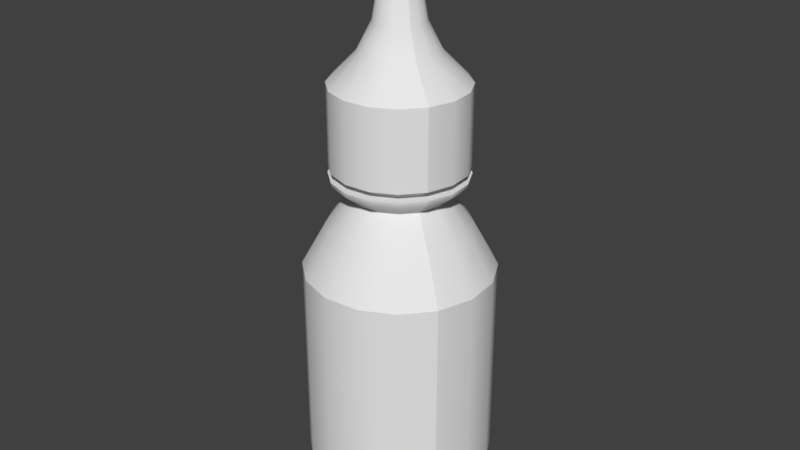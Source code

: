 # Source: eyedrops.blend  (saved by Blender 2.93.20; exported with 4.5.12 LTS)
import bpy
from mathutils import Matrix  # noqa: F401  (used for matrix-valued properties, if any)

bpy.ops.wm.read_factory_settings(use_empty=True)
scene = bpy.context.scene
scene.name = 'Scene'

# ---- collections
col_collection_1 = bpy.data.collections.new('Collection 1'); scene.collection.children.link(col_collection_1)

# ---- materials (node trees are filled in below, after node groups)
mat_material01_001 = bpy.data.materials.new('Material01.001')
mat_material01_001.alpha_threshold = 0.0
mat_material01_001.use_transparent_shadow = False
mat_material01_001.specular_color = (0.0, 0.0, 0.0)
mat_material01_001.roughness = 0.5

# ---- material node trees

# ---- world
world_world = bpy.data.worlds.new('World'); scene.world = world_world
world_world.color = (0.05088, 0.05088, 0.05088)
world_world.use_sun_shadow = False
world_world.sun_shadow_jitter_overblur = 0.0
world_world.cycles.sampling_method = 'MANUAL'

# ---- meshes
me_eyedrops_ms3d_m = bpy.data.meshes.new('eyedrops.ms3d.m')
me_eyedrops_ms3d_m.from_pydata([(-5.929, 3.119, 14.3), (-2.027e-06, 3.119, 15.48), (-2.027e-06, 37.31, 15.48), (-5.929, 37.31, 14.3), (-10.96, 3.119, 10.95), (-10.96, 37.31, 10.95), (-14.31, 3.119, 5.919), (-14.31, 37.31, 5.919), (-15.49, 3.119, -0.01019), (-15.49, 37.31, -0.01019), (-14.31, 3.119, -5.939), (-14.31, 37.31, -5.939), (-10.96, 3.119, -10.97), (-10.96, 37.31, -10.97), (-5.929, 3.119, -14.32), (-5.929, 37.31, -14.32), (-2.027e-06, 3.119, -15.5), (-2.027e-06, 37.31, -15.5), (5.929, 3.119, -14.32), (-2.027e-06, 3.119, -15.5), (-2.027e-06, 37.31, -15.5), (5.929, 37.31, -14.32), (10.96, 3.119, -10.97), (10.96, 37.31, -10.97), (14.31, 3.119, -5.939), (14.31, 37.31, -5.939), (15.49, 3.119, -0.01019), (15.49, 37.31, -0.01019), (14.31, 3.119, 5.919), (14.31, 37.31, 5.919), (10.96, 3.119, 10.95), (10.96, 37.31, 10.95), (5.929, 3.119, 14.3), (5.929, 37.31, 14.3), (5.929, 37.31, 14.3), (10.96, 37.31, 10.95), (14.31, 37.31, 5.919), (15.49, 37.31, -0.01019), (14.31, 37.31, -5.939), (10.96, 37.31, -10.97), (5.929, 37.31, -14.32), (-2.027e-06, 37.31, -15.5), (-5.929, 37.31, -14.32), (-10.96, 37.31, -10.97), (-14.31, 37.31, -5.939), (-15.49, 37.31, -0.01019), (-14.31, 37.31, 5.919), (-10.96, 37.31, 10.95), (-5.929, 37.31, 14.3), (-2.027e-06, 37.31, 15.48), (-2.98e-06, 0.1318, 11.17), (-4.278, 0.1318, 10.32), (-7.905, 0.1318, 7.894), (-10.33, 0.1318, 4.268), (-11.18, 0.1318, -0.01019), (-10.33, 0.1318, -4.288), (-7.905, 0.1318, -7.915), (-4.278, 0.1318, -10.34), (-2.98e-06, 0.1318, -11.19), (4.278, 0.1318, -10.34), (7.905, 0.1318, -7.915), (10.33, 0.1318, -4.288), (11.18, 0.1318, -0.01019), (10.33, 0.1318, 4.268), (7.905, 0.1318, 7.894), (4.278, 0.1318, 10.32), (-2.027e-06, 3.119, 15.48), (-5.929, 3.119, 14.3), (-5.359, 0.7892, 12.93), (-2.98e-06, 0.7892, 13.99), (-10.96, 3.119, 10.95), (-9.903, 0.7892, 9.893), (-14.31, 3.119, 5.919), (-12.94, 0.7892, 5.349), (-15.49, 3.119, -0.01019), (-14.0, 0.7892, -0.01019), (-14.31, 3.119, -5.939), (-12.94, 0.7892, -5.37), (-10.96, 3.119, -10.97), (-9.903, 0.7892, -9.913), (-5.929, 3.119, -14.32), (-5.359, 0.7892, -12.95), (-2.027e-06, 3.119, -15.5), (-2.027e-06, 0.7892, -14.02), (-2.027e-06, 3.119, -15.5), (5.929, 3.119, -14.32), (5.359, 0.7892, -12.95), (-2.027e-06, 0.7892, -14.02), (10.96, 3.119, -10.97), (9.903, 0.7892, -9.913), (14.31, 3.119, -5.939), (12.94, 0.7892, -5.37), (15.49, 3.119, -0.01019), (14.0, 0.7892, -0.01019), (14.31, 3.119, 5.919), (12.94, 0.7892, 5.349), (10.96, 3.119, 10.95), (9.903, 0.7892, 9.893), (5.929, 3.119, 14.3), (5.359, 0.7892, 12.93), (-2.027e-06, 3.119, 15.48), (-2.98e-06, 0.7892, 13.99), (-4.278, 0.1318, 10.32), (-2.98e-06, 0.1318, 11.17), (-7.905, 0.1318, 7.894), (-10.33, 0.1318, 4.268), (-11.18, 0.1318, -0.01019), (-10.33, 0.1318, -4.288), (-7.905, 0.1318, -7.915), (-4.278, 0.1318, -10.34), (-2.98e-06, 0.1318, -11.19), (4.278, 0.1318, -10.34), (-2.98e-06, 0.1318, -11.19), (7.905, 0.1318, -7.915), (10.33, 0.1318, -4.288), (11.18, 0.1318, -0.01019), (10.33, 0.1318, 4.268), (7.905, 0.1318, 7.894), (4.278, 0.1318, 10.32), (-2.98e-06, 0.1318, 11.17), (-2.98e-06, 44.5, 11.55), (-4.425, 44.5, 10.67), (-5.929, 37.31, 14.3), (-2.027e-06, 37.31, 15.48), (-8.176, 44.5, 8.166), (-10.96, 37.31, 10.95), (-10.68, 44.5, 4.415), (-14.31, 37.31, 5.919), (-11.56, 44.5, -0.01019), (-15.49, 37.31, -0.01019), (-10.68, 44.5, -4.435), (-14.31, 37.31, -5.939), (-8.176, 44.5, -8.186), (-10.96, 37.31, -10.97), (-4.425, 44.5, -10.69), (-5.929, 37.31, -14.32), (-2.98e-06, 44.5, -11.57), (-2.027e-06, 37.31, -15.5), (-2.98e-06, 44.5, -11.57), (4.425, 44.5, -10.69), (5.929, 37.31, -14.32), (-2.027e-06, 37.31, -15.5), (8.176, 44.5, -8.186), (10.96, 37.31, -10.97), (10.68, 44.5, -4.435), (14.31, 37.31, -5.939), (11.56, 44.5, -0.01019), (15.49, 37.31, -0.01019), (10.68, 44.5, 4.415), (14.31, 37.31, 5.919), (8.176, 44.5, 8.166), (10.96, 37.31, 10.95), (4.425, 44.5, 10.67), (5.929, 37.31, 14.3), (-2.98e-06, 44.5, 11.55), (-2.027e-06, 37.31, 15.48), (-3.994e-06, 49.86, 7.745), (-2.968, 49.86, 7.154), (-5.483, 49.86, 5.473), (-7.164, 49.86, 2.957), (-7.755, 49.86, -0.01019), (-7.164, 49.86, -2.978), (-5.483, 49.86, -5.494), (-2.968, 49.86, -7.175), (-3.994e-06, 49.86, -7.765), (-3.994e-06, 49.86, -7.765), (2.968, 49.86, -7.175), (5.483, 49.86, -5.494), (7.164, 49.86, -2.978), (7.755, 49.86, -0.01019), (7.164, 49.86, 2.957), (5.483, 49.86, 5.473), (2.968, 49.86, 7.154), (-3.994e-06, 49.86, 7.745), (-2.968, 49.86, 7.154), (-3.994e-06, 49.86, 7.745), (-2.98e-06, 52.38, 10.89), (-4.172, 52.38, 10.06), (-5.483, 49.86, 5.473), (-7.709, 52.38, 7.698), (-7.164, 49.86, 2.957), (-10.07, 52.38, 4.162), (-7.755, 49.86, -0.01019), (-10.9, 52.38, -0.01019), (-7.164, 49.86, -2.978), (-10.07, 52.38, -4.182), (-5.483, 49.86, -5.494), (-7.709, 52.38, -7.719), (-2.968, 49.86, -7.175), (-4.172, 52.38, -10.08), (-3.994e-06, 49.86, -7.765), (-2.98e-06, 52.38, -10.91), (2.968, 49.86, -7.175), (-3.994e-06, 49.86, -7.765), (-2.98e-06, 52.38, -10.91), (4.172, 52.38, -10.08), (5.483, 49.86, -5.494), (7.709, 52.38, -7.719), (7.164, 49.86, -2.978), (10.07, 52.38, -4.182), (7.755, 49.86, -0.01019), (10.9, 52.38, -0.01019), (7.164, 49.86, 2.957), (10.07, 52.38, 4.162), (5.483, 49.86, 5.473), (7.709, 52.38, 7.698), (2.968, 49.86, 7.154), (4.172, 52.38, 10.06), (-3.994e-06, 49.86, 7.745), (-2.98e-06, 52.38, 10.89), (-2.98e-06, 53.11, 9.016), (-3.454, 53.11, 8.329), (-4.214, 53.11, 10.16), (-2.98e-06, 53.11, 11.0), (-6.382, 53.11, 6.372), (-7.787, 53.11, 7.776), (-8.339, 53.11, 3.444), (-10.17, 53.11, 4.204), (-9.026, 53.11, -0.01019), (-11.01, 53.11, -0.01019), (-8.339, 53.11, -3.464), (-10.17, 53.11, -4.224), (-6.382, 53.11, -6.393), (-7.787, 53.11, -7.797), (-3.454, 53.11, -8.349), (-4.214, 53.11, -10.18), (-2.98e-06, 53.11, -9.036), (-2.98e-06, 53.11, -11.02), (3.454, 53.11, -8.349), (4.214, 53.11, -10.18), (6.382, 53.11, -6.393), (7.787, 53.11, -7.797), (8.339, 53.11, -3.464), (10.17, 53.11, -4.224), (9.026, 53.11, -0.01019), (11.01, 53.11, -0.01019), (8.339, 53.11, 3.444), (10.17, 53.11, 4.204), (6.382, 53.11, 6.372), (7.787, 53.11, 7.776), (3.454, 53.11, 8.329), (4.214, 53.11, 10.16), (-2.98e-06, 54.49, 9.016), (-3.454, 54.49, 8.329), (-3.454, 53.11, 8.329), (-2.98e-06, 53.11, 9.016), (-6.382, 54.49, 6.372), (-6.382, 53.11, 6.372), (-8.339, 54.49, 3.444), (-8.339, 53.11, 3.444), (-9.026, 54.49, -0.01019), (-9.026, 53.11, -0.01019), (-8.339, 54.49, -3.464), (-8.339, 53.11, -3.464), (-6.382, 54.49, -6.393), (-6.382, 53.11, -6.393), (-3.454, 54.49, -8.349), (-3.454, 53.11, -8.349), (-2.98e-06, 54.49, -9.036), (-2.98e-06, 53.11, -9.036), (-2.98e-06, 54.49, -9.036), (3.454, 54.49, -8.349), (3.454, 53.11, -8.349), (-2.98e-06, 53.11, -9.036), (6.382, 54.49, -6.393), (6.382, 53.11, -6.393), (8.339, 54.49, -3.464), (8.339, 53.11, -3.464), (9.026, 54.49, -0.01019), (9.026, 53.11, -0.01019), (8.339, 54.49, 3.444), (8.339, 53.11, 3.444), (6.382, 54.49, 6.372), (6.382, 53.11, 6.372), (3.454, 54.49, 8.329), (3.454, 53.11, 8.329), (-2.98e-06, 54.49, 10.96), (-4.198, 54.49, 10.12), (-3.454, 54.49, 8.329), (-2.98e-06, 54.49, 9.016), (-7.757, 54.49, 7.747), (-6.382, 54.49, 6.372), (-10.13, 54.49, 4.188), (-8.339, 54.49, 3.444), (-10.97, 54.49, -0.01019), (-9.026, 54.49, -0.01019), (-10.13, 54.49, -4.208), (-8.339, 54.49, -3.464), (-7.757, 54.49, -7.767), (-6.382, 54.49, -6.393), (-4.198, 54.49, -10.14), (-3.454, 54.49, -8.349), (-2.98e-06, 54.49, -10.98), (-2.98e-06, 54.49, -9.036), (4.198, 54.49, -10.14), (3.454, 54.49, -8.349), (7.757, 54.49, -7.767), (6.382, 54.49, -6.393), (10.13, 54.49, -4.208), (8.339, 54.49, -3.464), (10.97, 54.49, -0.01019), (9.026, 54.49, -0.01019), (10.13, 54.49, 4.188), (8.339, 54.49, 3.444), (7.757, 54.49, 7.747), (6.382, 54.49, 6.372), (4.198, 54.49, 10.12), (3.454, 54.49, 8.329), (-2.98e-06, 67.43, 10.96), (-4.198, 67.43, 10.12), (-4.198, 54.49, 10.12), (-2.98e-06, 54.49, 10.96), (-7.757, 67.43, 7.747), (-7.757, 54.49, 7.747), (-10.13, 67.43, 4.188), (-10.13, 54.49, 4.188), (-10.97, 67.43, -0.01019), (-10.97, 54.49, -0.01019), (-10.13, 67.43, -4.208), (-10.13, 54.49, -4.208), (-7.757, 67.43, -7.767), (-7.757, 54.49, -7.767), (-4.198, 67.43, -10.14), (-4.198, 54.49, -10.14), (-2.98e-06, 67.43, -10.98), (-2.98e-06, 54.49, -10.98), (-2.98e-06, 67.43, -10.98), (4.198, 67.43, -10.14), (4.198, 54.49, -10.14), (-2.98e-06, 54.49, -10.98), (7.757, 67.43, -7.767), (7.757, 54.49, -7.767), (10.13, 67.43, -4.208), (10.13, 54.49, -4.208), (10.97, 67.43, -0.01019), (10.97, 54.49, -0.01019), (10.13, 67.43, 4.188), (10.13, 54.49, 4.188), (7.757, 67.43, 7.747), (7.757, 54.49, 7.747), (4.198, 67.43, 10.12), (4.198, 54.49, 10.12), (-3.994e-06, 76.86, 4.031), (-1.546, 76.86, 3.723), (-2.455, 72.14, 5.916), (-3.994e-06, 72.14, 6.405), (-2.857, 76.86, 2.847), (-4.536, 72.14, 4.526), (-3.733, 76.86, 1.536), (-5.926, 72.14, 2.445), (-4.041, 76.86, -0.01019), (-6.415, 72.14, -0.01019), (-3.733, 76.86, -1.557), (-5.926, 72.14, -2.465), (-2.857, 76.86, -2.867), (-4.536, 72.14, -4.546), (-1.546, 76.86, -3.743), (-2.455, 72.14, -5.937), (-3.994e-06, 76.86, -4.051), (-3.994e-06, 72.14, -6.425), (-3.994e-06, 76.86, -4.051), (1.546, 76.86, -3.743), (2.455, 72.14, -5.937), (-3.994e-06, 72.14, -6.425), (7.757, 67.43, -7.767), (4.198, 67.43, -10.14), (4.536, 72.14, -4.546), (2.857, 76.86, -2.867), (3.733, 76.86, -1.557), (5.926, 72.14, -2.465), (4.041, 76.86, -0.01019), (6.415, 72.14, -0.01019), (3.733, 76.86, 1.536), (5.926, 72.14, 2.445), (2.857, 76.86, 2.847), (4.536, 72.14, 4.526), (1.546, 76.86, 3.723), (2.455, 72.14, 5.916), (-3.994e-06, 76.86, 4.031), (-3.994e-06, 72.14, 6.405), (-3.994e-06, 88.02, 2.15), (-0.8269, 88.02, 1.986), (-1.528, 88.02, 1.518), (-1.996, 88.02, 0.8167), (-2.161, 88.02, -0.01019), (-1.996, 88.02, -0.837), (-1.528, 88.02, -1.538), (-0.8269, 88.02, -2.006), (-3.994e-06, 88.02, -2.171), (-3.994e-06, 88.02, -2.171), (0.8269, 88.02, -2.006), (1.528, 88.02, -1.538), (1.996, 88.02, -0.837), (2.161, 88.02, -0.01019), (1.996, 88.02, 0.8167), (1.528, 88.02, 1.518), (0.8269, 88.02, 1.986), (-3.994e-06, 88.02, 2.15), (-5.007e-06, 88.02, 1.299), (-0.5011, 88.02, 1.2), (-0.8269, 88.02, 1.986), (-3.994e-06, 88.02, 2.15), (-0.926, 88.02, 0.9158), (-1.528, 88.02, 1.518), (-1.21, 88.02, 0.4909), (-1.996, 88.02, 0.8167), (-1.31, 88.02, -0.01019), (-2.161, 88.02, -0.01019), (-1.21, 88.02, -0.5113), (-1.996, 88.02, -0.837), (-0.926, 88.02, -0.9361), (-1.528, 88.02, -1.538), (-0.5011, 88.02, -1.22), (-0.8269, 88.02, -2.006), (-5.007e-06, 88.02, -1.32), (-3.994e-06, 88.02, -2.171), (0.5011, 88.02, -1.22), (0.8269, 88.02, -2.006), (0.926, 88.02, -0.9361), (1.528, 88.02, -1.538), (1.21, 88.02, -0.5113), (1.996, 88.02, -0.837), (1.309, 88.02, -0.01019), (2.161, 88.02, -0.01019), (1.21, 88.02, 0.4909), (1.996, 88.02, 0.8167), (0.926, 88.02, 0.9158), (1.528, 88.02, 1.518), (0.5011, 88.02, 1.2), (0.8269, 88.02, 1.986), (-5.007e-06, 88.02, 1.299), (0.5011, 88.02, 1.2), (0.926, 88.02, 0.9158), (1.21, 88.02, 0.4909), (1.309, 88.02, -0.01019), (1.21, 88.02, -0.5113), (0.926, 88.02, -0.9361), (0.5011, 88.02, -1.22), (-5.007e-06, 88.02, -1.32), (-0.5011, 88.02, -1.22), (-0.926, 88.02, -0.9361), (-1.21, 88.02, -0.5113), (-1.31, 88.02, -0.01019), (-1.21, 88.02, 0.4909), (-0.926, 88.02, 0.9158), (-0.5011, 88.02, 1.2), (-4.198, 67.43, 10.12), (-2.98e-06, 67.43, 10.96), (-7.757, 67.43, 7.747), (-10.13, 67.43, 4.188), (-10.97, 67.43, -0.01019), (-10.13, 67.43, -4.208), (-7.757, 67.43, -7.767), (-4.198, 67.43, -10.14), (-2.98e-06, 67.43, -10.98), (-2.98e-06, 67.43, -10.98), (10.13, 67.43, -4.208), (10.97, 67.43, -0.01019), (10.13, 67.43, 4.188), (7.757, 67.43, 7.747), (4.198, 67.43, 10.12), (-2.98e-06, 67.43, 10.96), (-2.98e-06, 53.11, 11.0), (-4.214, 53.11, 10.16), (-7.787, 53.11, 7.776), (-10.17, 53.11, 4.204), (-11.01, 53.11, -0.01019), (-10.17, 53.11, -4.224), (-7.787, 53.11, -7.797), (-4.214, 53.11, -10.18), (-2.98e-06, 53.11, -11.02), (-2.98e-06, 53.11, -11.02), (4.214, 53.11, -10.18), (7.787, 53.11, -7.797), (10.17, 53.11, -4.224), (11.01, 53.11, -0.01019), (10.17, 53.11, 4.204), (7.787, 53.11, 7.776), (4.214, 53.11, 10.16), (-2.98e-06, 53.11, 11.0)], [], [(1, 2, 0), (2, 3, 0), (0, 3, 4), (3, 5, 4), (4, 5, 6), (5, 7, 6), (6, 7, 8), (7, 9, 8), (8, 9, 10), (9, 11, 10), (10, 11, 12), (11, 13, 12), (12, 13, 14), (13, 15, 14), (14, 15, 16), (15, 17, 16), (19, 20, 18), (20, 21, 18), (18, 21, 22), (21, 23, 22), (22, 23, 24), (23, 25, 24), (24, 25, 26), (25, 27, 26), (26, 27, 28), (27, 29, 28), (28, 29, 30), (29, 31, 30), (30, 31, 32), (31, 33, 32), (32, 33, 1), (33, 2, 1), (35, 36, 34), (36, 37, 34), (37, 38, 34), (38, 39, 34), (39, 40, 34), (40, 41, 34), (41, 42, 34), (42, 43, 34), (43, 44, 34), (44, 45, 34), (45, 46, 34), (46, 47, 34), (47, 48, 34), (48, 49, 34), (51, 52, 50), (52, 53, 50), (53, 54, 50), (54, 55, 50), (55, 56, 50), (56, 57, 50), (57, 58, 50), (58, 59, 50), (59, 60, 50), (60, 61, 50), (61, 62, 50), (62, 63, 50), (63, 64, 50), (64, 65, 50), (67, 68, 66), (68, 69, 66), (70, 71, 67), (71, 68, 67), (72, 73, 70), (73, 71, 70), (74, 75, 72), (75, 73, 72), (76, 77, 74), (77, 75, 74), (78, 79, 76), (79, 77, 76), (80, 81, 78), (81, 79, 78), (82, 83, 80), (83, 81, 80), (85, 86, 84), (86, 87, 84), (88, 89, 85), (89, 86, 85), (90, 91, 88), (91, 89, 88), (92, 93, 90), (93, 91, 90), (94, 95, 92), (95, 93, 92), (96, 97, 94), (97, 95, 94), (98, 99, 96), (99, 97, 96), (100, 101, 98), (101, 99, 98), (103, 69, 102), (69, 68, 102), (102, 68, 104), (68, 71, 104), (104, 71, 105), (71, 73, 105), (105, 73, 106), (73, 75, 106), (106, 75, 107), (75, 77, 107), (107, 77, 108), (77, 79, 108), (108, 79, 109), (79, 81, 109), (109, 81, 110), (81, 83, 110), (112, 87, 111), (87, 86, 111), (111, 86, 113), (86, 89, 113), (113, 89, 114), (89, 91, 114), (114, 91, 115), (91, 93, 115), (115, 93, 116), (93, 95, 116), (116, 95, 117), (95, 97, 117), (117, 97, 118), (97, 99, 118), (118, 99, 119), (99, 101, 119), (121, 122, 120), (122, 123, 120), (124, 125, 121), (125, 122, 121), (126, 127, 124), (127, 125, 124), (128, 129, 126), (129, 127, 126), (130, 131, 128), (131, 129, 128), (132, 133, 130), (133, 131, 130), (134, 135, 132), (135, 133, 132), (136, 137, 134), (137, 135, 134), (139, 140, 138), (140, 141, 138), (142, 143, 139), (143, 140, 139), (144, 145, 142), (145, 143, 142), (146, 147, 144), (147, 145, 144), (148, 149, 146), (149, 147, 146), (150, 151, 148), (151, 149, 148), (152, 153, 150), (153, 151, 150), (154, 155, 152), (155, 153, 152), (120, 156, 121), (156, 157, 121), (121, 157, 124), (157, 158, 124), (124, 158, 126), (158, 159, 126), (126, 159, 128), (159, 160, 128), (128, 160, 130), (160, 161, 130), (130, 161, 132), (161, 162, 132), (132, 162, 134), (162, 163, 134), (134, 163, 136), (163, 164, 136), (138, 165, 139), (165, 166, 139), (139, 166, 142), (166, 167, 142), (142, 167, 144), (167, 168, 144), (144, 168, 146), (168, 169, 146), (146, 169, 148), (169, 170, 148), (148, 170, 150), (170, 171, 150), (150, 171, 152), (171, 172, 152), (152, 172, 154), (172, 173, 154), (175, 176, 174), (176, 177, 174), (174, 177, 178), (177, 179, 178), (178, 179, 180), (179, 181, 180), (180, 181, 182), (181, 183, 182), (182, 183, 184), (183, 185, 184), (184, 185, 186), (185, 187, 186), (186, 187, 188), (187, 189, 188), (188, 189, 190), (189, 191, 190), (193, 194, 192), (194, 195, 192), (192, 195, 196), (195, 197, 196), (196, 197, 198), (197, 199, 198), (198, 199, 200), (199, 201, 200), (200, 201, 202), (201, 203, 202), (202, 203, 204), (203, 205, 204), (204, 205, 206), (205, 207, 206), (206, 207, 208), (207, 209, 208), (211, 212, 210), (212, 213, 210), (214, 215, 211), (215, 212, 211), (216, 217, 214), (217, 215, 214), (218, 219, 216), (219, 217, 216), (220, 221, 218), (221, 219, 218), (222, 223, 220), (223, 221, 220), (224, 225, 222), (225, 223, 222), (226, 227, 224), (227, 225, 224), (228, 229, 226), (229, 227, 226), (230, 231, 228), (231, 229, 228), (232, 233, 230), (233, 231, 230), (234, 235, 232), (235, 233, 232), (236, 237, 234), (237, 235, 234), (238, 239, 236), (239, 237, 236), (240, 241, 238), (241, 239, 238), (210, 213, 240), (213, 241, 240), (243, 244, 242), (244, 245, 242), (246, 247, 243), (247, 244, 243), (248, 249, 246), (249, 247, 246), (250, 251, 248), (251, 249, 248), (252, 253, 250), (253, 251, 250), (254, 255, 252), (255, 253, 252), (256, 257, 254), (257, 255, 254), (258, 259, 256), (259, 257, 256), (261, 262, 260), (262, 263, 260), (264, 265, 261), (265, 262, 261), (266, 267, 264), (267, 265, 264), (268, 269, 266), (269, 267, 266), (270, 271, 268), (271, 269, 268), (272, 273, 270), (273, 271, 270), (274, 275, 272), (275, 273, 272), (242, 245, 274), (245, 275, 274), (277, 278, 276), (278, 279, 276), (280, 281, 277), (281, 278, 277), (282, 283, 280), (283, 281, 280), (284, 285, 282), (285, 283, 282), (286, 287, 284), (287, 285, 284), (288, 289, 286), (289, 287, 286), (290, 291, 288), (291, 289, 288), (292, 293, 290), (293, 291, 290), (294, 295, 292), (295, 293, 292), (296, 297, 294), (297, 295, 294), (298, 299, 296), (299, 297, 296), (300, 301, 298), (301, 299, 298), (302, 303, 300), (303, 301, 300), (304, 305, 302), (305, 303, 302), (306, 307, 304), (307, 305, 304), (276, 279, 306), (279, 307, 306), (309, 310, 308), (310, 311, 308), (312, 313, 309), (313, 310, 309), (314, 315, 312), (315, 313, 312), (316, 317, 314), (317, 315, 314), (318, 319, 316), (319, 317, 316), (320, 321, 318), (321, 319, 318), (322, 323, 320), (323, 321, 320), (324, 325, 322), (325, 323, 322), (327, 328, 326), (328, 329, 326), (330, 331, 327), (331, 328, 327), (332, 333, 330), (333, 331, 330), (334, 335, 332), (335, 333, 332), (336, 337, 334), (337, 335, 334), (338, 339, 336), (339, 337, 336), (340, 341, 338), (341, 339, 338), (308, 311, 340), (311, 341, 340), (343, 344, 342), (344, 345, 342), (346, 347, 343), (347, 344, 343), (348, 349, 346), (349, 347, 346), (350, 351, 348), (351, 349, 348), (352, 353, 350), (353, 351, 350), (354, 355, 352), (355, 353, 352), (356, 357, 354), (357, 355, 354), (358, 359, 356), (359, 357, 356), (361, 362, 360), (362, 363, 360), (365, 362, 364), (362, 366, 364), (368, 369, 367), (369, 366, 367), (370, 371, 368), (371, 369, 368), (372, 373, 370), (373, 371, 370), (374, 375, 372), (375, 373, 372), (376, 377, 374), (377, 375, 374), (378, 379, 376), (379, 377, 376), (342, 380, 343), (380, 381, 343), (343, 381, 346), (381, 382, 346), (346, 382, 348), (382, 383, 348), (348, 383, 350), (383, 384, 350), (350, 384, 352), (384, 385, 352), (352, 385, 354), (385, 386, 354), (354, 386, 356), (386, 387, 356), (356, 387, 358), (387, 388, 358), (360, 389, 361), (389, 390, 361), (361, 390, 367), (390, 391, 367), (367, 391, 368), (391, 392, 368), (368, 392, 370), (392, 393, 370), (370, 393, 372), (393, 394, 372), (372, 394, 374), (394, 395, 374), (374, 395, 376), (395, 396, 376), (376, 396, 378), (396, 397, 378), (399, 400, 398), (400, 401, 398), (402, 403, 399), (403, 400, 399), (404, 405, 402), (405, 403, 402), (406, 407, 404), (407, 405, 404), (408, 409, 406), (409, 407, 406), (410, 411, 408), (411, 409, 408), (412, 413, 410), (413, 411, 410), (414, 415, 412), (415, 413, 412), (416, 417, 414), (417, 415, 414), (418, 419, 416), (419, 417, 416), (420, 421, 418), (421, 419, 418), (422, 423, 420), (423, 421, 420), (424, 425, 422), (425, 423, 422), (426, 427, 424), (427, 425, 424), (428, 429, 426), (429, 427, 426), (398, 401, 428), (401, 429, 428), (431, 432, 430), (432, 433, 430), (433, 434, 430), (434, 435, 430), (435, 436, 430), (436, 437, 430), (437, 438, 430), (438, 439, 430), (439, 440, 430), (440, 441, 430), (441, 442, 430), (442, 443, 430), (443, 444, 430), (444, 445, 430), (446, 447, 344), (447, 345, 344), (448, 446, 347), (446, 344, 347), (449, 448, 349), (448, 347, 349), (450, 449, 351), (449, 349, 351), (451, 450, 353), (450, 351, 353), (452, 451, 355), (451, 353, 355), (453, 452, 357), (452, 355, 357), (454, 453, 359), (453, 357, 359), (365, 455, 362), (455, 363, 362), (361, 367, 362), (367, 366, 362), (456, 364, 369), (364, 366, 369), (457, 456, 371), (456, 369, 371), (458, 457, 373), (457, 371, 373), (459, 458, 375), (458, 373, 375), (460, 459, 377), (459, 375, 377), (461, 460, 379), (460, 377, 379), (462, 463, 176), (463, 177, 176), (463, 464, 177), (464, 179, 177), (464, 465, 179), (465, 181, 179), (465, 466, 181), (466, 183, 181), (466, 467, 183), (467, 185, 183), (467, 468, 185), (468, 187, 185), (468, 469, 187), (469, 189, 187), (469, 470, 189), (470, 191, 189), (471, 472, 194), (472, 195, 194), (472, 473, 195), (473, 197, 195), (473, 474, 197), (474, 199, 197), (474, 475, 199), (475, 201, 199), (475, 476, 201), (476, 203, 201), (476, 477, 203), (477, 205, 203), (477, 478, 205), (478, 207, 205), (478, 479, 207), (479, 209, 207)])
me_eyedrops_ms3d_m.polygons.foreach_set('use_smooth', [True] * 522)
_k = set([(0, 1), (0, 4), (1, 32), (2, 3), (2, 33), (3, 5), (4, 6), (5, 7), (6, 8), (7, 9), (8, 10), (9, 11), (10, 12), (11, 13), (12, 14), (13, 15), (14, 16), (15, 17), (16, 17), (18, 19), (18, 22), (19, 20), (20, 21), (21, 23), (22, 24), (23, 25), (24, 26), (25, 27), (26, 28), (27, 29), (28, 30), (29, 31), (30, 32), (31, 33), (34, 35), (34, 49), (35, 36), (36, 37), (37, 38), (38, 39), (39, 40), (40, 41), (41, 42), (42, 43), (43, 44), (44, 45), (45, 46), (46, 47), (47, 48), (48, 49), (50, 51), (50, 65), (51, 52), (52, 53), (53, 54), (54, 55), (55, 56), (56, 57), (57, 58), (58, 59), (59, 60), (60, 61), (61, 62), (62, 63), (63, 64), (64, 65), (66, 67), (66, 69), (67, 70), (69, 103), (70, 72), (72, 74), (74, 76), (76, 78), (78, 80), (80, 82), (82, 83), (83, 110), (84, 85), (84, 87), (85, 88), (87, 112), (88, 90), (90, 92), (92, 94), (94, 96), (96, 98), (98, 100), (100, 101), (101, 119), (102, 103), (102, 104), (104, 105), (105, 106), (106, 107), (107, 108), (108, 109), (109, 110), (111, 112), (111, 113), (113, 114), (114, 115), (115, 116), (116, 117), (117, 118), (118, 119), (120, 123), (120, 156), (122, 123), (122, 125), (125, 127), (127, 129), (129, 131), (131, 133), (133, 135), (135, 137), (136, 137), (136, 164), (138, 141), (138, 165), (140, 141), (140, 143), (143, 145), (145, 147), (147, 149), (149, 151), (151, 153), (153, 155), (154, 155), (154, 173), (156, 157), (157, 158), (158, 159), (159, 160), (160, 161), (161, 162), (162, 163), (163, 164), (165, 166), (166, 167), (167, 168), (168, 169), (169, 170), (170, 171), (171, 172), (172, 173), (174, 175), (174, 178), (175, 176), (176, 462), (178, 180), (180, 182), (182, 184), (184, 186), (186, 188), (188, 190), (190, 191), (191, 470), (192, 193), (192, 196), (193, 194), (194, 471), (196, 198), (198, 200), (200, 202), (202, 204), (204, 206), (206, 208), (208, 209), (209, 479), (210, 211), (210, 240), (211, 214), (212, 213), (212, 215), (213, 241), (214, 216), (215, 217), (216, 218), (217, 219), (218, 220), (219, 221), (220, 222), (221, 223), (222, 224), (223, 225), (224, 226), (225, 227), (226, 228), (227, 229), (228, 230), (229, 231), (230, 232), (231, 233), (232, 234), (233, 235), (234, 236), (235, 237), (236, 238), (237, 239), (238, 240), (239, 241), (242, 243), (242, 274), (243, 246), (244, 245), (244, 247), (245, 275), (246, 248), (247, 249), (248, 250), (249, 251), (250, 252), (251, 253), (252, 254), (253, 255), (254, 256), (255, 257), (256, 258), (257, 259), (258, 259), (260, 261), (260, 263), (261, 264), (262, 263), (262, 265), (264, 266), (265, 267), (266, 268), (267, 269), (268, 270), (269, 271), (270, 272), (271, 273), (272, 274), (273, 275), (276, 277), (276, 306), (277, 280), (278, 279), (278, 281), (279, 307), (280, 282), (281, 283), (282, 284), (283, 285), (284, 286), (285, 287), (286, 288), (287, 289), (288, 290), (289, 291), (290, 292), (291, 293), (292, 294), (293, 295), (294, 296), (295, 297), (296, 298), (297, 299), (298, 300), (299, 301), (300, 302), (301, 303), (302, 304), (303, 305), (304, 306), (305, 307), (308, 309), (308, 340), (309, 312), (310, 311), (310, 313), (311, 341), (312, 314), (313, 315), (314, 316), (315, 317), (316, 318), (317, 319), (318, 320), (319, 321), (320, 322), (321, 323), (322, 324), (323, 325), (324, 325), (326, 327), (326, 329), (327, 330), (328, 329), (328, 331), (330, 332), (331, 333), (332, 334), (333, 335), (334, 336), (335, 337), (336, 338), (337, 339), (338, 340), (339, 341), (342, 345), (342, 380), (345, 447), (358, 359), (358, 388), (359, 454), (360, 363), (360, 389), (363, 455), (364, 365), (364, 456), (365, 455), (378, 379), (378, 397), (379, 461), (380, 381), (381, 382), (382, 383), (383, 384), (384, 385), (385, 386), (386, 387), (387, 388), (389, 390), (390, 391), (391, 392), (392, 393), (393, 394), (394, 395), (395, 396), (396, 397), (398, 399), (398, 428), (399, 402), (400, 401), (400, 403), (401, 429), (402, 404), (403, 405), (404, 406), (405, 407), (406, 408), (407, 409), (408, 410), (409, 411), (410, 412), (411, 413), (412, 414), (413, 415), (414, 416), (415, 417), (416, 418), (417, 419), (418, 420), (419, 421), (420, 422), (421, 423), (422, 424), (423, 425), (424, 426), (425, 427), (426, 428), (427, 429), (430, 431), (430, 445), (431, 432), (432, 433), (433, 434), (434, 435), (435, 436), (436, 437), (437, 438), (438, 439), (439, 440), (440, 441), (441, 442), (442, 443), (443, 444), (444, 445), (446, 447), (446, 448), (448, 449), (449, 450), (450, 451), (451, 452), (452, 453), (453, 454), (456, 457), (457, 458), (458, 459), (459, 460), (460, 461), (462, 463), (463, 464), (464, 465), (465, 466), (466, 467), (467, 468), (468, 469), (469, 470), (471, 472), (472, 473), (473, 474), (474, 475), (475, 476), (476, 477), (477, 478), (478, 479)])
me_eyedrops_ms3d_m.attributes.new('sharp_edge', 'BOOLEAN', 'EDGE').data.foreach_set('value', [ (min(e.vertices), max(e.vertices)) in _k for e in me_eyedrops_ms3d_m.edges])
_uv = me_eyedrops_ms3d_m.uv_layers.new(name='ms3d_uv_layer')
_uv.uv.foreach_set('vector', [0.5759, 0.01802, 0.5759, 0.303, 0.5255, 0.01802, 0.5759, 0.303, 0.5255, 0.303, 0.5255, 0.01802, 0.5255, 0.01802, 0.5255, 0.303, 0.4751, 0.01802, 0.5255, 0.303, 0.4751, 0.303, 0.4751, 0.01802, 0.4751, 0.01802, 0.4751, 0.303, 0.4247, 0.01802, 0.4751, 0.303, 0.4247, 0.303, 0.4247, 0.01802, 0.4247, 0.01802, 0.4247, 0.303, 0.3743, 0.01802, 0.4247, 0.303, 0.3743, 0.303, 0.3743, 0.01802, 0.3743, 0.01802, 0.3743, 0.303, 0.3239, 0.01802, 0.3743, 0.303, 0.3239, 0.303, 0.3239, 0.01802, 0.3239, 0.01802, 0.3239, 0.303, 0.2736, 0.01802, 0.3239, 0.303, 0.2736, 0.303, 0.2736, 0.01802, 0.2736, 0.01802, 0.2736, 0.303, 0.2232, 0.01802, 0.2736, 0.303, 0.2232, 0.303, 0.2232, 0.01802, 0.2232, 0.01802, 0.2232, 0.303, 0.1728, 0.01802, 0.2232, 0.303, 0.1728, 0.303, 0.1728, 0.01802, 0.979, 0.01802, 0.979, 0.303, 0.9286, 0.01802, 0.979, 0.303, 0.9286, 0.303, 0.9286, 0.01802, 0.9286, 0.01802, 0.9286, 0.303, 0.8782, 0.01802, 0.9286, 0.303, 0.8782, 0.303, 0.8782, 0.01802, 0.8782, 0.01802, 0.8782, 0.303, 0.8278, 0.01802, 0.8782, 0.303, 0.8278, 0.303, 0.8278, 0.01802, 0.8278, 0.01802, 0.8278, 0.303, 0.7774, 0.01802, 0.8278, 0.303, 0.7774, 0.303, 0.7774, 0.01802, 0.7774, 0.01802, 0.7774, 0.303, 0.727, 0.01802, 0.7774, 0.303, 0.727, 0.303, 0.727, 0.01802, 0.727, 0.01802, 0.727, 0.303, 0.6767, 0.01802, 0.727, 0.303, 0.6767, 0.303, 0.6767, 0.01802, 0.6767, 0.01802, 0.6767, 0.303, 0.6263, 0.01802, 0.6767, 0.303, 0.6263, 0.303, 0.6263, 0.01802, 0.6263, 0.01802, 0.6263, 0.303, 0.5759, 0.01802, 0.6263, 0.303, 0.5759, 0.303, 0.5759, 0.01802, 0.2026, 0.5657, 0.2445, 0.5377, 0.1747, 0.6076, 0.2445, 0.5377, 0.294, 0.5279, 0.1747, 0.6076, 0.294, 0.5279, 0.3434, 0.5377, 0.1747, 0.6076, 0.3434, 0.5377, 0.3853, 0.5657, 0.1747, 0.6076, 0.3853, 0.5657, 0.4133, 0.6076, 0.1747, 0.6076, 0.4133, 0.6076, 0.4231, 0.657, 0.1747, 0.6076, 0.4231, 0.657, 0.4133, 0.7064, 0.1747, 0.6076, 0.4133, 0.7064, 0.3853, 0.7483, 0.1747, 0.6076, 0.3853, 0.7483, 0.3434, 0.7763, 0.1747, 0.6076, 0.3434, 0.7763, 0.294, 0.7862, 0.1747, 0.6076, 0.294, 0.7862, 0.2445, 0.7763, 0.1747, 0.6076, 0.2445, 0.7763, 0.2026, 0.7483, 0.1747, 0.6076, 0.2026, 0.7483, 0.1747, 0.7064, 0.1747, 0.6076, 0.1747, 0.7064, 0.1648, 0.657, 0.1747, 0.6076, 0.3956, 0.7428, 0.4158, 0.7126, 0.3885, 0.7785, 0.4158, 0.7126, 0.446, 0.6924, 0.3885, 0.7785, 0.446, 0.6924, 0.4817, 0.6853, 0.3885, 0.7785, 0.4817, 0.6853, 0.5173, 0.6924, 0.3885, 0.7785, 0.5173, 0.6924, 0.5476, 0.7126, 0.3885, 0.7785, 0.5476, 0.7126, 0.5678, 0.7428, 0.3885, 0.7785, 0.5678, 0.7428, 0.5749, 0.7785, 0.3885, 0.7785, 0.5749, 0.7785, 0.5678, 0.8141, 0.3885, 0.7785, 0.5678, 0.8141, 0.5476, 0.8444, 0.3885, 0.7785, 0.5476, 0.8444, 0.5173, 0.8646, 0.3885, 0.7785, 0.5173, 0.8646, 0.4817, 0.8717, 0.3885, 0.7785, 0.4817, 0.8717, 0.446, 0.8646, 0.3885, 0.7785, 0.446, 0.8646, 0.4158, 0.8444, 0.3885, 0.7785, 0.4158, 0.8444, 0.3956, 0.8141, 0.3885, 0.7785, 0.9373, 0.6488, 0.9221, 0.6298, 0.9734, 0.6126, 0.9221, 0.6298, 0.9538, 0.597, 0.9734, 0.6126, 0.8944, 0.6754, 0.8841, 0.6536, 0.9373, 0.6488, 0.8841, 0.6536, 0.9221, 0.6298, 0.9373, 0.6488, 0.8472, 0.6915, 0.842, 0.6681, 0.8944, 0.6754, 0.842, 0.6681, 0.8841, 0.6536, 0.8944, 0.6754, 0.7979, 0.6969, 0.7979, 0.673, 0.8472, 0.6915, 0.7979, 0.673, 0.842, 0.6681, 0.8472, 0.6915, 0.7486, 0.6915, 0.7538, 0.6681, 0.7979, 0.6969, 0.7538, 0.6681, 0.7979, 0.673, 0.7979, 0.6969, 0.7013, 0.6753, 0.7118, 0.6536, 0.7486, 0.6915, 0.7118, 0.6536, 0.7538, 0.6681, 0.7486, 0.6915, 0.6585, 0.6487, 0.6738, 0.6298, 0.7013, 0.6753, 0.6738, 0.6298, 0.7118, 0.6536, 0.7013, 0.6753, 0.6225, 0.6126, 0.6421, 0.5971, 0.6585, 0.6487, 0.6421, 0.5971, 0.6738, 0.6298, 0.6585, 0.6487, 0.9388, 0.7441, 0.9235, 0.7251, 0.9749, 0.7079, 0.9235, 0.7251, 0.9552, 0.6923, 0.9749, 0.7079, 0.8959, 0.7707, 0.8855, 0.7489, 0.9388, 0.7441, 0.8855, 0.7489, 0.9235, 0.7251, 0.9388, 0.7441, 0.8487, 0.7868, 0.8434, 0.7634, 0.8959, 0.7707, 0.8434, 0.7634, 0.8855, 0.7489, 0.8959, 0.7707, 0.7993, 0.7922, 0.7994, 0.7683, 0.8487, 0.7868, 0.7994, 0.7683, 0.8434, 0.7634, 0.8487, 0.7868, 0.75, 0.7868, 0.7553, 0.7634, 0.7993, 0.7922, 0.7553, 0.7634, 0.7994, 0.7683, 0.7993, 0.7922, 0.7028, 0.7706, 0.7132, 0.7489, 0.75, 0.7868, 0.7132, 0.7489, 0.7553, 0.7634, 0.75, 0.7868, 0.66, 0.744, 0.6752, 0.7251, 0.7028, 0.7706, 0.6752, 0.7251, 0.7132, 0.7489, 0.7028, 0.7706, 0.624, 0.7079, 0.6436, 0.6924, 0.66, 0.744, 0.6436, 0.6924, 0.6752, 0.7251, 0.66, 0.744, 0.9325, 0.5833, 0.9538, 0.597, 0.906, 0.6099, 0.9538, 0.597, 0.9221, 0.6298, 0.906, 0.6099, 0.906, 0.6099, 0.9221, 0.6298, 0.8732, 0.6306, 0.9221, 0.6298, 0.8841, 0.6536, 0.8732, 0.6306, 0.8732, 0.6306, 0.8841, 0.6536, 0.8366, 0.6434, 0.8841, 0.6536, 0.842, 0.6681, 0.8366, 0.6434, 0.8366, 0.6434, 0.842, 0.6681, 0.7981, 0.6477, 0.842, 0.6681, 0.7979, 0.673, 0.7981, 0.6477, 0.7981, 0.6477, 0.7979, 0.673, 0.7595, 0.6435, 0.7979, 0.673, 0.7538, 0.6681, 0.7595, 0.6435, 0.7595, 0.6435, 0.7538, 0.6681, 0.7229, 0.6307, 0.7538, 0.6681, 0.7118, 0.6536, 0.7229, 0.6307, 0.7229, 0.6307, 0.7118, 0.6536, 0.69, 0.61, 0.7118, 0.6536, 0.6738, 0.6298, 0.69, 0.61, 0.69, 0.61, 0.6738, 0.6298, 0.6634, 0.5833, 0.6738, 0.6298, 0.6421, 0.5971, 0.6634, 0.5833, 0.934, 0.6786, 0.9552, 0.6923, 0.9075, 0.7052, 0.9552, 0.6923, 0.9235, 0.7251, 0.9075, 0.7052, 0.9075, 0.7052, 0.9235, 0.7251, 0.8746, 0.726, 0.9235, 0.7251, 0.8855, 0.7489, 0.8746, 0.726, 0.8746, 0.726, 0.8855, 0.7489, 0.838, 0.7387, 0.8855, 0.7489, 0.8434, 0.7634, 0.838, 0.7387, 0.838, 0.7387, 0.8434, 0.7634, 0.7995, 0.743, 0.8434, 0.7634, 0.7994, 0.7683, 0.7995, 0.743, 0.7995, 0.743, 0.7994, 0.7683, 0.761, 0.7388, 0.7994, 0.7683, 0.7553, 0.7634, 0.761, 0.7388, 0.761, 0.7388, 0.7553, 0.7634, 0.7243, 0.726, 0.7553, 0.7634, 0.7132, 0.7489, 0.7243, 0.726, 0.7243, 0.726, 0.7132, 0.7489, 0.6915, 0.7053, 0.7132, 0.7489, 0.6752, 0.7251, 0.6915, 0.7053, 0.6915, 0.7053, 0.6752, 0.7251, 0.6648, 0.6786, 0.6752, 0.7251, 0.6436, 0.6924, 0.6648, 0.6786, 0.2982, 0.3599, 0.231, 0.374, 0.2954, 0.322, 0.231, 0.374, 0.2248, 0.3227, 0.2954, 0.322, 0.3092, 0.3954, 0.2471, 0.4229, 0.2982, 0.3599, 0.2471, 0.4229, 0.231, 0.374, 0.2982, 0.3599, 0.3275, 0.4274, 0.2729, 0.4672, 0.3092, 0.3954, 0.2729, 0.4672, 0.2471, 0.4229, 0.3092, 0.3954, 0.3522, 0.4545, 0.3074, 0.5051, 0.3275, 0.4274, 0.3074, 0.5051, 0.2729, 0.4672, 0.3275, 0.4274, 0.3822, 0.4757, 0.3491, 0.5347, 0.3522, 0.4545, 0.3491, 0.5347, 0.3074, 0.5051, 0.3522, 0.4545, 0.4162, 0.49, 0.3963, 0.555, 0.3822, 0.4757, 0.3963, 0.555, 0.3491, 0.5347, 0.3822, 0.4757, 0.4528, 0.4966, 0.4468, 0.565, 0.4162, 0.49, 0.4468, 0.565, 0.3963, 0.555, 0.4162, 0.49, 0.4907, 0.4947, 0.4985, 0.565, 0.4528, 0.4966, 0.4985, 0.565, 0.4468, 0.565, 0.4528, 0.4966, 0.6916, 0.4947, 0.6477, 0.5474, 0.6659, 0.4667, 0.6477, 0.5474, 0.611, 0.511, 0.6659, 0.4667, 0.7223, 0.5157, 0.6906, 0.5758, 0.6916, 0.4947, 0.6906, 0.5758, 0.6477, 0.5474, 0.6916, 0.4947, 0.7565, 0.5294, 0.7383, 0.5946, 0.7223, 0.5157, 0.7383, 0.5946, 0.6906, 0.5758, 0.7223, 0.5157, 0.7927, 0.5355, 0.7888, 0.6029, 0.7565, 0.5294, 0.7888, 0.6029, 0.7383, 0.5946, 0.7565, 0.5294, 0.8293, 0.5335, 0.84, 0.6003, 0.7927, 0.5355, 0.84, 0.6003, 0.7888, 0.6029, 0.7927, 0.5355, 0.8648, 0.5237, 0.8895, 0.587, 0.8293, 0.5335, 0.8895, 0.587, 0.84, 0.6003, 0.8293, 0.5335, 0.8976, 0.5062, 0.9353, 0.5636, 0.8648, 0.5237, 0.9353, 0.5636, 0.8895, 0.587, 0.8648, 0.5237, 0.9263, 0.4812, 0.976, 0.5315, 0.8976, 0.5062, 0.976, 0.5315, 0.9353, 0.5636, 0.8976, 0.5062, 0.2954, 0.322, 0.353, 0.3247, 0.2982, 0.3599, 0.353, 0.3247, 0.3549, 0.3496, 0.2982, 0.3599, 0.2982, 0.3599, 0.3549, 0.3496, 0.3092, 0.3954, 0.3549, 0.3496, 0.3619, 0.373, 0.3092, 0.3954, 0.3092, 0.3954, 0.3619, 0.373, 0.3275, 0.4274, 0.3619, 0.373, 0.3738, 0.394, 0.3275, 0.4274, 0.3275, 0.4274, 0.3738, 0.394, 0.3522, 0.4545, 0.3738, 0.394, 0.3901, 0.4119, 0.3522, 0.4545, 0.3522, 0.4545, 0.3901, 0.4119, 0.3822, 0.4757, 0.3901, 0.4119, 0.4099, 0.4259, 0.3822, 0.4757, 0.3822, 0.4757, 0.4099, 0.4259, 0.4162, 0.49, 0.4099, 0.4259, 0.4322, 0.4352, 0.4162, 0.49, 0.4162, 0.49, 0.4322, 0.4352, 0.4528, 0.4966, 0.4322, 0.4352, 0.4561, 0.4392, 0.4528, 0.4966, 0.4528, 0.4966, 0.4561, 0.4392, 0.4907, 0.4947, 0.4561, 0.4392, 0.481, 0.4381, 0.4907, 0.4947, 0.6659, 0.4667, 0.7128, 0.4331, 0.6916, 0.4947, 0.7128, 0.4331, 0.7298, 0.4515, 0.6916, 0.4947, 0.6916, 0.4947, 0.7298, 0.4515, 0.7223, 0.5157, 0.7298, 0.4515, 0.7497, 0.4655, 0.7223, 0.5157, 0.7223, 0.5157, 0.7497, 0.4655, 0.7565, 0.5294, 0.7497, 0.4655, 0.7721, 0.4746, 0.7565, 0.5294, 0.7565, 0.5294, 0.7721, 0.4746, 0.7927, 0.5355, 0.7721, 0.4746, 0.796, 0.4786, 0.7927, 0.5355, 0.7927, 0.5355, 0.796, 0.4786, 0.8293, 0.5335, 0.796, 0.4786, 0.8202, 0.4772, 0.8293, 0.5335, 0.8293, 0.5335, 0.8202, 0.4772, 0.8648, 0.5237, 0.8202, 0.4772, 0.8435, 0.4707, 0.8648, 0.5237, 0.8648, 0.5237, 0.8435, 0.4707, 0.8976, 0.5062, 0.8435, 0.4707, 0.8647, 0.459, 0.8976, 0.5062, 0.8976, 0.5062, 0.8647, 0.459, 0.9263, 0.4812, 0.8647, 0.459, 0.8835, 0.4428, 0.9263, 0.4812, 0.4869, 0.4673, 0.5176, 0.438, 0.5043, 0.4901, 0.5176, 0.438, 0.5403, 0.4724, 0.5043, 0.4901, 0.5043, 0.4901, 0.5403, 0.4724, 0.5135, 0.5158, 0.5403, 0.4724, 0.5513, 0.5099, 0.5135, 0.5158, 0.5135, 0.5158, 0.5513, 0.5099, 0.5145, 0.5419, 0.5513, 0.5099, 0.5508, 0.5474, 0.5145, 0.5419, 0.5145, 0.5419, 0.5508, 0.5474, 0.5077, 0.5662, 0.5508, 0.5474, 0.5396, 0.5817, 0.5077, 0.5662, 0.5077, 0.5662, 0.5396, 0.5817, 0.4943, 0.5867, 0.5396, 0.5817, 0.5194, 0.6104, 0.4943, 0.5867, 0.4943, 0.5867, 0.5194, 0.6104, 0.4756, 0.6017, 0.5194, 0.6104, 0.4923, 0.6314, 0.4756, 0.6017, 0.4756, 0.6017, 0.4923, 0.6314, 0.4535, 0.6103, 0.4923, 0.6314, 0.4606, 0.6432, 0.4535, 0.6103, 0.4535, 0.6103, 0.4606, 0.6432, 0.4299, 0.6117, 0.4606, 0.6432, 0.4278, 0.6458, 0.4299, 0.6117, 0.6499, 0.7376, 0.6331, 0.7739, 0.6266, 0.7232, 0.6331, 0.7739, 0.6012, 0.7525, 0.6266, 0.7232, 0.6266, 0.7232, 0.6012, 0.7525, 0.6085, 0.7028, 0.6012, 0.7525, 0.5763, 0.7233, 0.6085, 0.7028, 0.6085, 0.7028, 0.5763, 0.7233, 0.597, 0.6783, 0.5763, 0.7233, 0.561, 0.6887, 0.597, 0.6783, 0.597, 0.6783, 0.561, 0.6887, 0.5928, 0.652, 0.561, 0.6887, 0.5561, 0.652, 0.5928, 0.652, 0.5928, 0.652, 0.5561, 0.652, 0.5957, 0.6262, 0.5561, 0.652, 0.5615, 0.6164, 0.5957, 0.6262, 0.5957, 0.6262, 0.5615, 0.6164, 0.6052, 0.603, 0.5615, 0.6164, 0.5761, 0.5846, 0.6052, 0.603, 0.6052, 0.603, 0.5761, 0.5846, 0.6201, 0.5842, 0.5761, 0.5846, 0.5983, 0.5592, 0.6201, 0.5842, 0.6201, 0.5842, 0.5983, 0.5592, 0.6388, 0.5711, 0.5983, 0.5592, 0.626, 0.5419, 0.6388, 0.5711, 0.2393, 0.9294, 0.224, 0.9357, 0.2336, 0.9006, 0.224, 0.9357, 0.217, 0.9006, 0.2336, 0.9006, 0.2556, 0.9538, 0.2439, 0.9655, 0.2393, 0.9294, 0.2439, 0.9655, 0.224, 0.9357, 0.2393, 0.9294, 0.28, 0.9701, 0.2737, 0.9854, 0.2556, 0.9538, 0.2737, 0.9854, 0.2439, 0.9655, 0.2556, 0.9538, 0.3088, 0.9758, 0.3088, 0.9924, 0.28, 0.9701, 0.3088, 0.9924, 0.2737, 0.9854, 0.28, 0.9701, 0.3376, 0.9701, 0.3439, 0.9854, 0.3088, 0.9758, 0.3439, 0.9854, 0.3088, 0.9924, 0.3088, 0.9758, 0.362, 0.9538, 0.3737, 0.9655, 0.3376, 0.9701, 0.3737, 0.9655, 0.3439, 0.9854, 0.3376, 0.9701, 0.3783, 0.9294, 0.3936, 0.9357, 0.362, 0.9538, 0.3936, 0.9357, 0.3737, 0.9655, 0.362, 0.9538, 0.384, 0.9006, 0.4006, 0.9006, 0.3783, 0.9294, 0.4006, 0.9006, 0.3936, 0.9357, 0.3783, 0.9294, 0.3783, 0.8718, 0.3936, 0.8654, 0.384, 0.9006, 0.3936, 0.8654, 0.4006, 0.9006, 0.384, 0.9006, 0.362, 0.8474, 0.3737, 0.8357, 0.3783, 0.8718, 0.3737, 0.8357, 0.3936, 0.8654, 0.3783, 0.8718, 0.3376, 0.8311, 0.3439, 0.8158, 0.362, 0.8474, 0.3439, 0.8158, 0.3737, 0.8357, 0.362, 0.8474, 0.3088, 0.8253, 0.3088, 0.8088, 0.3376, 0.8311, 0.3088, 0.8088, 0.3439, 0.8158, 0.3376, 0.8311, 0.28, 0.8311, 0.2737, 0.8158, 0.3088, 0.8253, 0.2737, 0.8158, 0.3088, 0.8088, 0.3088, 0.8253, 0.2556, 0.8474, 0.2439, 0.8357, 0.28, 0.8311, 0.2439, 0.8357, 0.2737, 0.8158, 0.28, 0.8311, 0.2393, 0.8718, 0.224, 0.8654, 0.2556, 0.8474, 0.224, 0.8654, 0.2439, 0.8357, 0.2556, 0.8474, 0.2336, 0.9006, 0.217, 0.9006, 0.2393, 0.8718, 0.217, 0.9006, 0.224, 0.8654, 0.2393, 0.8718, 0.7121, 0.4285, 0.7121, 0.4169, 0.7415, 0.4285, 0.7121, 0.4169, 0.7415, 0.4169, 0.7415, 0.4285, 0.6828, 0.4285, 0.6828, 0.4169, 0.7121, 0.4285, 0.6828, 0.4169, 0.7121, 0.4169, 0.7121, 0.4285, 0.6534, 0.4285, 0.6534, 0.4169, 0.6828, 0.4285, 0.6534, 0.4169, 0.6828, 0.4169, 0.6828, 0.4285, 0.6241, 0.4285, 0.6241, 0.4169, 0.6534, 0.4285, 0.6241, 0.4169, 0.6534, 0.4169, 0.6534, 0.4285, 0.5947, 0.4285, 0.5947, 0.4169, 0.6241, 0.4285, 0.5947, 0.4169, 0.6241, 0.4169, 0.6241, 0.4285, 0.5653, 0.4285, 0.5653, 0.4169, 0.5947, 0.4285, 0.5653, 0.4169, 0.5947, 0.4169, 0.5947, 0.4285, 0.536, 0.4285, 0.536, 0.4169, 0.5653, 0.4285, 0.536, 0.4169, 0.5653, 0.4169, 0.5653, 0.4285, 0.5066, 0.4285, 0.5066, 0.4169, 0.536, 0.4285, 0.5066, 0.4169, 0.536, 0.4169, 0.536, 0.4285, 0.9469, 0.4285, 0.9469, 0.4169, 0.9763, 0.4285, 0.9469, 0.4169, 0.9763, 0.4169, 0.9763, 0.4285, 0.9176, 0.4285, 0.9176, 0.4169, 0.9469, 0.4285, 0.9176, 0.4169, 0.9469, 0.4169, 0.9469, 0.4285, 0.8882, 0.4285, 0.8882, 0.4169, 0.9176, 0.4285, 0.8882, 0.4169, 0.9176, 0.4169, 0.9176, 0.4285, 0.8589, 0.4285, 0.8589, 0.4169, 0.8882, 0.4285, 0.8589, 0.4169, 0.8882, 0.4169, 0.8882, 0.4285, 0.8295, 0.4285, 0.8295, 0.4169, 0.8589, 0.4285, 0.8295, 0.4169, 0.8589, 0.4169, 0.8589, 0.4285, 0.8002, 0.4285, 0.8002, 0.4169, 0.8295, 0.4285, 0.8002, 0.4169, 0.8295, 0.4169, 0.8295, 0.4285, 0.7708, 0.4285, 0.7708, 0.4169, 0.8002, 0.4285, 0.7708, 0.4169, 0.8002, 0.4169, 0.8002, 0.4285, 0.7415, 0.4285, 0.7415, 0.4169, 0.7708, 0.4285, 0.7415, 0.4169, 0.7708, 0.4169, 0.7708, 0.4285, 0.04832, 0.7917, 0.06329, 0.7979, 0.04136, 0.8266, 0.06329, 0.7979, 0.05756, 0.8266, 0.04136, 0.8266, 0.06814, 0.762, 0.0796, 0.7734, 0.04832, 0.7917, 0.0796, 0.7734, 0.06329, 0.7979, 0.04832, 0.7917, 0.09781, 0.7422, 0.104, 0.7571, 0.06814, 0.762, 0.104, 0.7571, 0.0796, 0.7734, 0.06814, 0.762, 0.1328, 0.7352, 0.1328, 0.7514, 0.09781, 0.7422, 0.1328, 0.7514, 0.104, 0.7571, 0.09781, 0.7422, 0.1678, 0.7422, 0.1616, 0.7571, 0.1328, 0.7352, 0.1616, 0.7571, 0.1328, 0.7514, 0.1328, 0.7352, 0.1974, 0.762, 0.186, 0.7734, 0.1678, 0.7422, 0.186, 0.7734, 0.1616, 0.7571, 0.1678, 0.7422, 0.2173, 0.7917, 0.2023, 0.7979, 0.1974, 0.762, 0.2023, 0.7979, 0.186, 0.7734, 0.1974, 0.762, 0.2242, 0.8266, 0.208, 0.8266, 0.2173, 0.7917, 0.208, 0.8266, 0.2023, 0.7979, 0.2173, 0.7917, 0.2173, 0.8616, 0.2023, 0.8554, 0.2242, 0.8266, 0.2023, 0.8554, 0.208, 0.8266, 0.2242, 0.8266, 0.1974, 0.8913, 0.186, 0.8798, 0.2173, 0.8616, 0.186, 0.8798, 0.2023, 0.8554, 0.2173, 0.8616, 0.1678, 0.9111, 0.1616, 0.8961, 0.1974, 0.8913, 0.1616, 0.8961, 0.186, 0.8798, 0.1974, 0.8913, 0.1328, 0.9181, 0.1328, 0.9019, 0.1678, 0.9111, 0.1328, 0.9019, 0.1616, 0.8961, 0.1678, 0.9111, 0.09781, 0.9111, 0.104, 0.8961, 0.1328, 0.9181, 0.104, 0.8961, 0.1328, 0.9019, 0.1328, 0.9181, 0.06814, 0.8913, 0.0796, 0.8798, 0.09781, 0.9111, 0.0796, 0.8798, 0.104, 0.8961, 0.09781, 0.9111, 0.04832, 0.8616, 0.06329, 0.8554, 0.06814, 0.8913, 0.06329, 0.8554, 0.0796, 0.8798, 0.06814, 0.8913, 0.04136, 0.8266, 0.05756, 0.8266, 0.04832, 0.8616, 0.05756, 0.8266, 0.06329, 0.8554, 0.04832, 0.8616, 0.656, 0.4136, 0.656, 0.3057, 0.6917, 0.4136, 0.656, 0.3057, 0.6917, 0.3057, 0.6917, 0.4136, 0.6204, 0.4136, 0.6204, 0.3057, 0.656, 0.4136, 0.6204, 0.3057, 0.656, 0.3057, 0.656, 0.4136, 0.5847, 0.4136, 0.5847, 0.3057, 0.6204, 0.4136, 0.5847, 0.3057, 0.6204, 0.3057, 0.6204, 0.4136, 0.549, 0.4136, 0.549, 0.3057, 0.5847, 0.4136, 0.549, 0.3057, 0.5847, 0.3057, 0.5847, 0.4136, 0.5133, 0.4136, 0.5133, 0.3057, 0.549, 0.4136, 0.5133, 0.3057, 0.549, 0.3057, 0.549, 0.4136, 0.4777, 0.4136, 0.4777, 0.3057, 0.5133, 0.4136, 0.4777, 0.3057, 0.5133, 0.3057, 0.5133, 0.4136, 0.442, 0.4136, 0.442, 0.3057, 0.4777, 0.4136, 0.442, 0.3057, 0.4777, 0.3057, 0.4777, 0.4136, 0.4063, 0.4136, 0.4063, 0.3057, 0.442, 0.4136, 0.4063, 0.3057, 0.442, 0.3057, 0.442, 0.4136, 0.9414, 0.4136, 0.9414, 0.3057, 0.9771, 0.4136, 0.9414, 0.3057, 0.9771, 0.3057, 0.9771, 0.4136, 0.9058, 0.4136, 0.9058, 0.3057, 0.9414, 0.4136, 0.9058, 0.3057, 0.9414, 0.3057, 0.9414, 0.4136, 0.8701, 0.4136, 0.8701, 0.3057, 0.9058, 0.4136, 0.8701, 0.3057, 0.9058, 0.3057, 0.9058, 0.4136, 0.8344, 0.4136, 0.8344, 0.3057, 0.8701, 0.4136, 0.8344, 0.3057, 0.8701, 0.3057, 0.8701, 0.4136, 0.7987, 0.4136, 0.7987, 0.3057, 0.8344, 0.4136, 0.7987, 0.3057, 0.8344, 0.3057, 0.8344, 0.4136, 0.7631, 0.4136, 0.7631, 0.3057, 0.7987, 0.4136, 0.7631, 0.3057, 0.7987, 0.3057, 0.7987, 0.4136, 0.7274, 0.4136, 0.7274, 0.3057, 0.7631, 0.4136, 0.7274, 0.3057, 0.7631, 0.3057, 0.7631, 0.4136, 0.6917, 0.4136, 0.6917, 0.3057, 0.7274, 0.4136, 0.6917, 0.3057, 0.7274, 0.3057, 0.7274, 0.4136, 0.1011, 0.426, 0.0678, 0.4633, 0.09272, 0.4189, 0.0678, 0.4633, 0.05145, 0.4454, 0.09272, 0.4189, 0.1121, 0.4316, 0.08865, 0.4771, 0.1011, 0.426, 0.08865, 0.4771, 0.0678, 0.4633, 0.1011, 0.426, 0.1248, 0.4353, 0.1126, 0.4857, 0.1121, 0.4316, 0.1126, 0.4857, 0.08865, 0.4771, 0.1121, 0.4316, 0.1383, 0.4365, 0.1382, 0.4887, 0.1248, 0.4353, 0.1382, 0.4887, 0.1126, 0.4857, 0.1248, 0.4353, 0.1517, 0.4352, 0.1638, 0.4857, 0.1383, 0.4365, 0.1638, 0.4857, 0.1382, 0.4887, 0.1383, 0.4365, 0.1643, 0.4315, 0.1878, 0.477, 0.1517, 0.4352, 0.1878, 0.477, 0.1638, 0.4857, 0.1517, 0.4352, 0.1753, 0.4257, 0.2086, 0.4631, 0.1643, 0.4315, 0.2086, 0.4631, 0.1878, 0.477, 0.1643, 0.4315, 0.1836, 0.4184, 0.225, 0.4452, 0.1753, 0.4257, 0.225, 0.4452, 0.2086, 0.4631, 0.1753, 0.4257, 0.7262, 0.8968, 0.7596, 0.8595, 0.7346, 0.9038, 0.7596, 0.8595, 0.7759, 0.8773, 0.7346, 0.9038, 0.7929, 0.8222, 0.7596, 0.8595, 0.7622, 0.8003, 0.7596, 0.8595, 0.7387, 0.8457, 0.7622, 0.8003, 0.7026, 0.8875, 0.7147, 0.837, 0.7152, 0.8911, 0.7147, 0.837, 0.7387, 0.8457, 0.7152, 0.8911, 0.6891, 0.8863, 0.6891, 0.8341, 0.7026, 0.8875, 0.6891, 0.8341, 0.7147, 0.837, 0.7026, 0.8875, 0.6756, 0.8876, 0.6636, 0.8371, 0.6891, 0.8863, 0.6636, 0.8371, 0.6891, 0.8341, 0.6891, 0.8863, 0.663, 0.8913, 0.6396, 0.8458, 0.6756, 0.8876, 0.6396, 0.8458, 0.6636, 0.8371, 0.6756, 0.8876, 0.6521, 0.8971, 0.6187, 0.8596, 0.663, 0.8913, 0.6187, 0.8596, 0.6396, 0.8458, 0.663, 0.8913, 0.6437, 0.9043, 0.6024, 0.8776, 0.6521, 0.8971, 0.6024, 0.8776, 0.6187, 0.8596, 0.6521, 0.8971, 0.09272, 0.4189, 0.1144, 0.3468, 0.1011, 0.426, 0.1144, 0.3468, 0.1203, 0.3479, 0.1011, 0.426, 0.1011, 0.426, 0.1203, 0.3479, 0.1121, 0.4316, 0.1203, 0.3479, 0.1262, 0.3488, 0.1121, 0.4316, 0.1121, 0.4316, 0.1262, 0.3488, 0.1248, 0.4353, 0.1262, 0.3488, 0.1322, 0.3493, 0.1248, 0.4353, 0.1248, 0.4353, 0.1322, 0.3493, 0.1383, 0.4365, 0.1322, 0.3493, 0.1382, 0.3495, 0.1383, 0.4365, 0.1383, 0.4365, 0.1382, 0.3495, 0.1517, 0.4352, 0.1382, 0.3495, 0.1442, 0.3493, 0.1517, 0.4352, 0.1517, 0.4352, 0.1442, 0.3493, 0.1643, 0.4315, 0.1442, 0.3493, 0.1502, 0.3488, 0.1643, 0.4315, 0.1643, 0.4315, 0.1502, 0.3488, 0.1753, 0.4257, 0.1502, 0.3488, 0.1562, 0.348, 0.1753, 0.4257, 0.1753, 0.4257, 0.1562, 0.348, 0.1836, 0.4184, 0.1562, 0.348, 0.1621, 0.3468, 0.1836, 0.4184, 0.7346, 0.9038, 0.713, 0.976, 0.7262, 0.8968, 0.713, 0.976, 0.7071, 0.9748, 0.7262, 0.8968, 0.7262, 0.8968, 0.7071, 0.9748, 0.7152, 0.8911, 0.7071, 0.9748, 0.7011, 0.974, 0.7152, 0.8911, 0.7152, 0.8911, 0.7011, 0.974, 0.7026, 0.8875, 0.7011, 0.974, 0.6952, 0.9735, 0.7026, 0.8875, 0.7026, 0.8875, 0.6952, 0.9735, 0.6891, 0.8863, 0.6952, 0.9735, 0.6891, 0.9733, 0.6891, 0.8863, 0.6891, 0.8863, 0.6891, 0.9733, 0.6756, 0.8876, 0.6891, 0.9733, 0.6831, 0.9734, 0.6756, 0.8876, 0.6756, 0.8876, 0.6831, 0.9734, 0.663, 0.8913, 0.6831, 0.9734, 0.6771, 0.9739, 0.663, 0.8913, 0.663, 0.8913, 0.6771, 0.9739, 0.6521, 0.8971, 0.6771, 0.9739, 0.6712, 0.9748, 0.6521, 0.8971, 0.6521, 0.8971, 0.6712, 0.9748, 0.6437, 0.9043, 0.6712, 0.9748, 0.6652, 0.9759, 0.6437, 0.9043, 0.02446, 0.372, 0.005255, 0.3799, 0.02203, 0.3597, 0.005255, 0.3799, 0.001239, 0.3597, 0.02203, 0.3597, 0.03139, 0.3823, 0.01669, 0.397, 0.02446, 0.372, 0.01669, 0.397, 0.005255, 0.3799, 0.02446, 0.372, 0.04177, 0.3893, 0.03381, 0.4085, 0.03139, 0.3823, 0.03381, 0.4085, 0.01669, 0.397, 0.03139, 0.3823, 0.054, 0.3917, 0.054, 0.4125, 0.04177, 0.3893, 0.054, 0.4125, 0.03381, 0.4085, 0.04177, 0.3893, 0.06624, 0.3893, 0.0742, 0.4085, 0.054, 0.3917, 0.0742, 0.4085, 0.054, 0.4125, 0.054, 0.3917, 0.07662, 0.3823, 0.09131, 0.397, 0.06624, 0.3893, 0.09131, 0.397, 0.0742, 0.4085, 0.06624, 0.3893, 0.08355, 0.372, 0.1028, 0.3799, 0.07662, 0.3823, 0.1028, 0.3799, 0.09131, 0.397, 0.07662, 0.3823, 0.08598, 0.3597, 0.1068, 0.3597, 0.08355, 0.372, 0.1068, 0.3597, 0.1028, 0.3799, 0.08355, 0.372, 0.08355, 0.3475, 0.1028, 0.3395, 0.08598, 0.3597, 0.1028, 0.3395, 0.1068, 0.3597, 0.08598, 0.3597, 0.07662, 0.3371, 0.09131, 0.3224, 0.08355, 0.3475, 0.09131, 0.3224, 0.1028, 0.3395, 0.08355, 0.3475, 0.06624, 0.3302, 0.0742, 0.311, 0.07662, 0.3371, 0.0742, 0.311, 0.09131, 0.3224, 0.07662, 0.3371, 0.054, 0.3277, 0.054, 0.3069, 0.06624, 0.3302, 0.054, 0.3069, 0.0742, 0.311, 0.06624, 0.3302, 0.04177, 0.3302, 0.03381, 0.311, 0.054, 0.3277, 0.03381, 0.311, 0.054, 0.3069, 0.054, 0.3277, 0.03139, 0.3371, 0.01669, 0.3224, 0.04177, 0.3302, 0.01669, 0.3224, 0.03381, 0.311, 0.04177, 0.3302, 0.02446, 0.3475, 0.005255, 0.3395, 0.03139, 0.3371, 0.005255, 0.3395, 0.01669, 0.3224, 0.03139, 0.3371, 0.02203, 0.3597, 0.001239, 0.3597, 0.02446, 0.3475, 0.001239, 0.3597, 0.005255, 0.3395, 0.02446, 0.3475, 0.1017, 0.3029, 0.09132, 0.296, 0.1139, 0.3053, 0.09132, 0.296, 0.08439, 0.2856, 0.1139, 0.3053, 0.08439, 0.2856, 0.08196, 0.2734, 0.1139, 0.3053, 0.08196, 0.2734, 0.08439, 0.2611, 0.1139, 0.3053, 0.08439, 0.2611, 0.09132, 0.2507, 0.1139, 0.3053, 0.09132, 0.2507, 0.1017, 0.2438, 0.1139, 0.3053, 0.1017, 0.2438, 0.1139, 0.2414, 0.1139, 0.3053, 0.1139, 0.2414, 0.1262, 0.2438, 0.1139, 0.3053, 0.1262, 0.2438, 0.1365, 0.2507, 0.1139, 0.3053, 0.1365, 0.2507, 0.1435, 0.2611, 0.1139, 0.3053, 0.1435, 0.2611, 0.1459, 0.2734, 0.1139, 0.3053, 0.1459, 0.2734, 0.1435, 0.2856, 0.1139, 0.3053, 0.1435, 0.2856, 0.1365, 0.296, 0.1139, 0.3053, 0.1365, 0.296, 0.1262, 0.3029, 0.1139, 0.3053, 0.03446, 0.5006, 0.01018, 0.472, 0.0678, 0.4633, 0.01018, 0.472, 0.05145, 0.4454, 0.0678, 0.4633, 0.06517, 0.5225, 0.03446, 0.5006, 0.08865, 0.4771, 0.03446, 0.5006, 0.0678, 0.4633, 0.08865, 0.4771, 0.1005, 0.5362, 0.06517, 0.5225, 0.1126, 0.4857, 0.06517, 0.5225, 0.08865, 0.4771, 0.1126, 0.4857, 0.1382, 0.5409, 0.1005, 0.5362, 0.1382, 0.4887, 0.1005, 0.5362, 0.1126, 0.4857, 0.1382, 0.4887, 0.1758, 0.5362, 0.1382, 0.5409, 0.1638, 0.4857, 0.1382, 0.5409, 0.1382, 0.4887, 0.1638, 0.4857, 0.2112, 0.5225, 0.1758, 0.5362, 0.1878, 0.477, 0.1758, 0.5362, 0.1638, 0.4857, 0.1878, 0.477, 0.242, 0.5006, 0.2112, 0.5225, 0.2086, 0.4631, 0.2112, 0.5225, 0.1878, 0.477, 0.2086, 0.4631, 0.2663, 0.472, 0.242, 0.5006, 0.225, 0.4452, 0.242, 0.5006, 0.2086, 0.4631, 0.225, 0.4452, 0.7929, 0.8222, 0.8172, 0.8508, 0.7596, 0.8595, 0.8172, 0.8508, 0.7759, 0.8773, 0.7596, 0.8595, 0.7262, 0.8968, 0.7152, 0.8911, 0.7596, 0.8595, 0.7152, 0.8911, 0.7387, 0.8457, 0.7596, 0.8595, 0.7269, 0.7866, 0.7622, 0.8003, 0.7147, 0.837, 0.7622, 0.8003, 0.7387, 0.8457, 0.7147, 0.837, 0.6892, 0.7819, 0.7269, 0.7866, 0.6891, 0.8341, 0.7269, 0.7866, 0.7147, 0.837, 0.6891, 0.8341, 0.6515, 0.7866, 0.6892, 0.7819, 0.6636, 0.8371, 0.6892, 0.7819, 0.6891, 0.8341, 0.6636, 0.8371, 0.6162, 0.8003, 0.6515, 0.7866, 0.6396, 0.8458, 0.6515, 0.7866, 0.6636, 0.8371, 0.6396, 0.8458, 0.5854, 0.8222, 0.6162, 0.8003, 0.6187, 0.8596, 0.6162, 0.8003, 0.6396, 0.8458, 0.6187, 0.8596, 0.561, 0.8508, 0.5854, 0.8222, 0.6024, 0.8776, 0.5854, 0.8222, 0.6187, 0.8596, 0.6024, 0.8776, 0.5228, 0.4331, 0.5464, 0.4694, 0.5176, 0.438, 0.5464, 0.4694, 0.5403, 0.4724, 0.5176, 0.438, 0.5464, 0.4694, 0.5577, 0.5089, 0.5403, 0.4724, 0.5577, 0.5089, 0.5513, 0.5099, 0.5403, 0.4724, 0.5577, 0.5089, 0.5569, 0.5483, 0.5513, 0.5099, 0.5569, 0.5483, 0.5508, 0.5474, 0.5513, 0.5099, 0.5569, 0.5483, 0.545, 0.5843, 0.5508, 0.5474, 0.545, 0.5843, 0.5396, 0.5817, 0.5508, 0.5474, 0.545, 0.5843, 0.5237, 0.6144, 0.5396, 0.5817, 0.5237, 0.6144, 0.5194, 0.6104, 0.5396, 0.5817, 0.5237, 0.6144, 0.4951, 0.6364, 0.5194, 0.6104, 0.4951, 0.6364, 0.4923, 0.6314, 0.5194, 0.6104, 0.4951, 0.6364, 0.4618, 0.6488, 0.4923, 0.6314, 0.4618, 0.6488, 0.4606, 0.6432, 0.4923, 0.6314, 0.4618, 0.6488, 0.4274, 0.6516, 0.4606, 0.6432, 0.4274, 0.6516, 0.4278, 0.6458, 0.4606, 0.6432, 0.6303, 0.78, 0.5969, 0.7575, 0.6331, 0.7739, 0.5969, 0.7575, 0.6012, 0.7525, 0.6331, 0.7739, 0.5969, 0.7575, 0.5708, 0.7267, 0.6012, 0.7525, 0.5708, 0.7267, 0.5763, 0.7233, 0.6012, 0.7525, 0.5708, 0.7267, 0.5549, 0.6904, 0.5763, 0.7233, 0.5549, 0.6904, 0.561, 0.6887, 0.5763, 0.7233, 0.5549, 0.6904, 0.5499, 0.652, 0.561, 0.6887, 0.5499, 0.652, 0.5561, 0.652, 0.561, 0.6887, 0.5499, 0.652, 0.5557, 0.6147, 0.5561, 0.652, 0.5557, 0.6147, 0.5615, 0.6164, 0.5561, 0.652, 0.5557, 0.6147, 0.5711, 0.5815, 0.5615, 0.6164, 0.5711, 0.5815, 0.5761, 0.5846, 0.5615, 0.6164, 0.5711, 0.5815, 0.5946, 0.5549, 0.5761, 0.5846, 0.5946, 0.5549, 0.5983, 0.5592, 0.5761, 0.5846, 0.5946, 0.5549, 0.6238, 0.537, 0.5983, 0.5592, 0.6238, 0.537, 0.626, 0.5419, 0.5983, 0.5592])
me_eyedrops_ms3d_m.materials.append(mat_material01_001)
me_eyedrops_ms3d_m.use_remesh_preserve_volume = False
me_eyedrops_ms3d_m.use_remesh_preserve_attributes = False
me_eyedrops_ms3d_m.use_mirror_vertex_groups = False
me_eyedrops_ms3d_m.update()
arm_eyedrops_ms3d_a = bpy.data.armatures.new('eyedrops.ms3d.a')  # bones are not reproduced

# ---- objects
ob_eyedrops_ms3d_eo = bpy.data.objects.new('eyedrops.ms3d.eo', None)
ob_eyedrops_ms3d_ao = bpy.data.objects.new('eyedrops.ms3d.ao', arm_eyedrops_ms3d_a)
ob_eyedrops_ms3d_mo = bpy.data.objects.new('eyedrops.ms3d.mo', me_eyedrops_ms3d_m)

# ---- transforms, parenting, visibility, modifiers, constraints
ob_eyedrops_ms3d_eo.location = (0.0, 0.0, 0.0)
ob_eyedrops_ms3d_eo.rotation_euler = (1.571, 3.049e-09, -0.06981)
ob_eyedrops_ms3d_eo.empty_image_offset = (0.0, 0.0)
ob_eyedrops_ms3d_eo.lineart.crease_threshold = 0.0
ob_eyedrops_ms3d_ao.parent = ob_eyedrops_ms3d_eo
ob_eyedrops_ms3d_ao.location = (0.0, 0.0, 0.0)
ob_eyedrops_ms3d_ao.rotation_euler = (-1.571, -2.007, -2.605e-07)
ob_eyedrops_ms3d_ao.show_in_front = True
ob_eyedrops_ms3d_ao.lineart.crease_threshold = 0.0
ob_eyedrops_ms3d_mo.parent = ob_eyedrops_ms3d_eo
ob_eyedrops_ms3d_mo.location = (0.0, 0.0, 0.0)
ob_eyedrops_ms3d_mo.rotation_euler = (1.192e-07, -2.007, 8.13e-14)
ob_eyedrops_ms3d_mo.scale = (1.0, 1.0, 1.0)
ob_eyedrops_ms3d_mo.lineart.crease_threshold = 0.0
_m = ob_eyedrops_ms3d_mo.modifiers.new('ms3d_smoothing_groups', 'EDGE_SPLIT')
_m.use_edge_angle = False
_m = ob_eyedrops_ms3d_mo.modifiers.new('eyedrops.ms3d.a', 'ARMATURE')
_m.object = ob_eyedrops_ms3d_ao

# ---- collection membership
col_collection_1.objects.link(ob_eyedrops_ms3d_eo)
col_collection_1.objects.link(ob_eyedrops_ms3d_ao)
col_collection_1.objects.link(ob_eyedrops_ms3d_mo)

# ---- scene / render settings (as saved in the file)
scene.frame_start = 1; scene.frame_end = 300; scene.frame_set(0)
scene.render.engine = 'BLENDER_EEVEE_NEXT'
scene.render.resolution_percentage = 50
scene.render.fps = 1
scene.render.dither_intensity = 0.0
scene.cycles.use_denoising = False
scene.cycles.samples = 128
scene.cycles.sampling_pattern = 'TABULATED_SOBOL'
scene.cycles.use_adaptive_sampling = False
scene.cycles.use_light_tree = False
scene.cycles.blur_glossy = 0.0
scene.cycles.sample_clamp_indirect = 0.0
scene.view_settings.view_transform = 'Standard'
bpy.context.view_layer.update()

# ---- added for rendering (the .blend has no active camera and no usable light): camera, sun
cam_auto = bpy.data.cameras.new('AutoCamera')
cam_auto.lens = 50.0
cam_auto.sensor_width = 36.0
cam_auto.clip_end = 1724.02
ob_auto_camera = bpy.data.objects.new('AutoCamera', cam_auto)
scene.collection.objects.link(ob_auto_camera)
ob_auto_camera.location = (98.2443, -117.887, 122.663)
ob_auto_camera.rotation_euler = (1.09748, -7.21219e-08, 0.694738)
scene.camera = ob_auto_camera
light_auto_sun = bpy.data.lights.new('AutoSun', 'SUN')
light_auto_sun.energy = 3.0
light_auto_sun.angle = 0.0523599
ob_auto_sun = bpy.data.objects.new('AutoSun', light_auto_sun)
scene.collection.objects.link(ob_auto_sun)
ob_auto_sun.rotation_euler = (0.872665, 0.174533, 0.523599)
bpy.context.view_layer.update()
